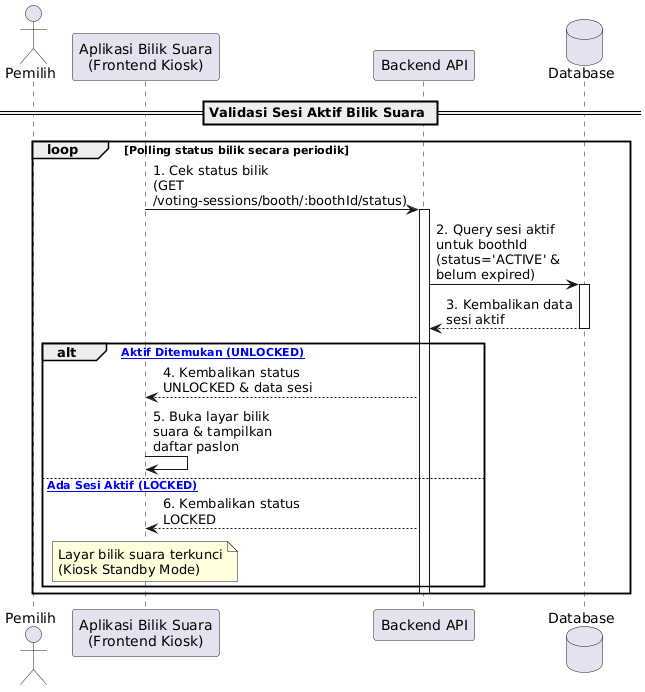

The diagram above was rendered by PlantUML. Its source (embedded in the PNG):
@startuml
skinparam maxMessageSize 150

actor "Pemilih" as Voter
participant "Aplikasi Bilik Suara\n(Frontend Kiosk)" as Frontend
participant "Backend API" as Backend
database "Database" as DB

== Validasi Sesi Aktif Bilik Suara ==

loop Polling status bilik secara periodik
    Frontend -> Backend : 1. Cek status bilik (GET /voting-sessions/booth/:boothId/status)
    activate Backend
    Backend -> DB : 2. Query sesi aktif untuk boothId (status='ACTIVE' & belum expired)
    activate DB
    DB --> Backend : 3. Kembalikan data sesi aktif
    deactivate DB
    
    alt [Sesi Aktif Ditemukan (UNLOCKED)]
        Backend --> Frontend : 4. Kembalikan status UNLOCKED & data sesi
        Frontend -> Frontend : 5. Buka layar bilik suara & tampilkan daftar paslon
    else [Tidak Ada Sesi Aktif (LOCKED)]
        Backend --> Frontend : 6. Kembalikan status LOCKED
        note over Frontend : Layar bilik suara terkunci\n(Kiosk Standby Mode)
    end
    deactivate Backend
end
@enduml